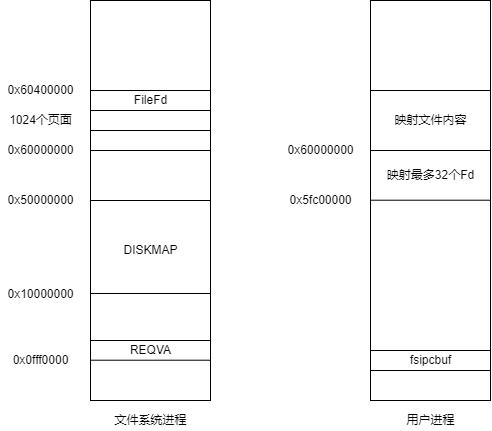

The diagram above was exported from draw.io. Its source (the exported page's mxGraphModel, read from the mxfile embedded in the PNG):
<mxGraphModel dx="1178" dy="695" grid="1" gridSize="10" guides="1" tooltips="1" connect="1" arrows="1" fold="1" page="1" pageScale="1" pageWidth="1169" pageHeight="827" math="0" shadow="0">
  <root>
    <mxCell id="0" />
    <mxCell id="1" parent="0" />
    <mxCell id="DRDaXMpIYMHpaLGX7MiK-1" value="" style="rounded=0;whiteSpace=wrap;html=1;sketch=0;" vertex="1" parent="1">
      <mxGeometry x="280" y="120" width="120" height="400" as="geometry" />
    </mxCell>
    <mxCell id="DRDaXMpIYMHpaLGX7MiK-2" value="文件系统进程" style="text;html=1;align=center;verticalAlign=middle;resizable=0;points=[];autosize=1;strokeColor=none;fillColor=none;sketch=0;" vertex="1" parent="1">
      <mxGeometry x="295" y="530" width="90" height="20" as="geometry" />
    </mxCell>
    <mxCell id="DRDaXMpIYMHpaLGX7MiK-3" value="" style="endArrow=none;html=1;rounded=0;exitX=0;exitY=0.5;exitDx=0;exitDy=0;sketch=0;" edge="1" parent="1" source="DRDaXMpIYMHpaLGX7MiK-1">
      <mxGeometry width="50" height="50" relative="1" as="geometry">
        <mxPoint x="470" y="370" as="sourcePoint" />
        <mxPoint x="400" y="320" as="targetPoint" />
      </mxGeometry>
    </mxCell>
    <mxCell id="DRDaXMpIYMHpaLGX7MiK-4" value="0x50000000" style="text;html=1;align=center;verticalAlign=middle;resizable=0;points=[];autosize=1;strokeColor=none;fillColor=none;sketch=0;" vertex="1" parent="1">
      <mxGeometry x="190" y="310" width="80" height="20" as="geometry" />
    </mxCell>
    <mxCell id="DRDaXMpIYMHpaLGX7MiK-6" value="" style="endArrow=none;html=1;rounded=0;exitX=0;exitY=0.5;exitDx=0;exitDy=0;sketch=0;" edge="1" parent="1">
      <mxGeometry width="50" height="50" relative="1" as="geometry">
        <mxPoint x="280" y="413" as="sourcePoint" />
        <mxPoint x="400" y="413" as="targetPoint" />
      </mxGeometry>
    </mxCell>
    <mxCell id="DRDaXMpIYMHpaLGX7MiK-7" value="0x10000000" style="text;html=1;align=center;verticalAlign=middle;resizable=0;points=[];autosize=1;strokeColor=none;fillColor=none;sketch=0;" vertex="1" parent="1">
      <mxGeometry x="190" y="404" width="80" height="20" as="geometry" />
    </mxCell>
    <mxCell id="DRDaXMpIYMHpaLGX7MiK-8" value="DISKMAP" style="text;html=1;align=center;verticalAlign=middle;resizable=0;points=[];autosize=1;strokeColor=none;fillColor=none;sketch=0;" vertex="1" parent="1">
      <mxGeometry x="305" y="360" width="70" height="20" as="geometry" />
    </mxCell>
    <mxCell id="DRDaXMpIYMHpaLGX7MiK-9" value="0x0fff0000" style="text;html=1;align=center;verticalAlign=middle;resizable=0;points=[];autosize=1;strokeColor=none;fillColor=none;sketch=0;" vertex="1" parent="1">
      <mxGeometry x="195" y="470" width="70" height="20" as="geometry" />
    </mxCell>
    <mxCell id="DRDaXMpIYMHpaLGX7MiK-10" value="" style="endArrow=none;html=1;rounded=0;exitX=0;exitY=0.5;exitDx=0;exitDy=0;sketch=0;" edge="1" parent="1">
      <mxGeometry width="50" height="50" relative="1" as="geometry">
        <mxPoint x="280" y="479.71" as="sourcePoint" />
        <mxPoint x="400" y="479.71" as="targetPoint" />
      </mxGeometry>
    </mxCell>
    <mxCell id="DRDaXMpIYMHpaLGX7MiK-11" value="" style="endArrow=none;html=1;rounded=0;exitX=0;exitY=0.5;exitDx=0;exitDy=0;sketch=0;" edge="1" parent="1">
      <mxGeometry width="50" height="50" relative="1" as="geometry">
        <mxPoint x="280" y="460.0000000000003" as="sourcePoint" />
        <mxPoint x="400" y="460.0000000000003" as="targetPoint" />
      </mxGeometry>
    </mxCell>
    <mxCell id="DRDaXMpIYMHpaLGX7MiK-12" value="REQVA" style="text;html=1;align=center;verticalAlign=middle;resizable=0;points=[];autosize=1;strokeColor=none;fillColor=none;sketch=0;" vertex="1" parent="1">
      <mxGeometry x="310" y="460" width="60" height="20" as="geometry" />
    </mxCell>
    <mxCell id="DRDaXMpIYMHpaLGX7MiK-14" value="" style="endArrow=none;html=1;rounded=0;exitX=0;exitY=0.5;exitDx=0;exitDy=0;sketch=0;" edge="1" parent="1">
      <mxGeometry width="50" height="50" relative="1" as="geometry">
        <mxPoint x="280" y="270" as="sourcePoint" />
        <mxPoint x="400" y="270" as="targetPoint" />
      </mxGeometry>
    </mxCell>
    <mxCell id="DRDaXMpIYMHpaLGX7MiK-15" value="0x60000000" style="text;html=1;align=center;verticalAlign=middle;resizable=0;points=[];autosize=1;strokeColor=none;fillColor=none;sketch=0;" vertex="1" parent="1">
      <mxGeometry x="190" y="260" width="80" height="20" as="geometry" />
    </mxCell>
    <mxCell id="DRDaXMpIYMHpaLGX7MiK-16" value="" style="endArrow=none;html=1;rounded=0;exitX=0;exitY=0.5;exitDx=0;exitDy=0;sketch=0;" edge="1" parent="1">
      <mxGeometry width="50" height="50" relative="1" as="geometry">
        <mxPoint x="280" y="210" as="sourcePoint" />
        <mxPoint x="400" y="210" as="targetPoint" />
      </mxGeometry>
    </mxCell>
    <mxCell id="DRDaXMpIYMHpaLGX7MiK-17" value="0x60400000" style="text;html=1;align=center;verticalAlign=middle;resizable=0;points=[];autosize=1;strokeColor=none;fillColor=none;sketch=0;" vertex="1" parent="1">
      <mxGeometry x="190" y="200" width="80" height="20" as="geometry" />
    </mxCell>
    <mxCell id="DRDaXMpIYMHpaLGX7MiK-19" value="" style="endArrow=none;html=1;rounded=0;exitX=0;exitY=0.5;exitDx=0;exitDy=0;sketch=0;" edge="1" parent="1">
      <mxGeometry width="50" height="50" relative="1" as="geometry">
        <mxPoint x="280" y="230" as="sourcePoint" />
        <mxPoint x="400" y="230" as="targetPoint" />
      </mxGeometry>
    </mxCell>
    <mxCell id="DRDaXMpIYMHpaLGX7MiK-20" value="" style="endArrow=none;html=1;rounded=0;exitX=0;exitY=0.5;exitDx=0;exitDy=0;sketch=0;" edge="1" parent="1">
      <mxGeometry width="50" height="50" relative="1" as="geometry">
        <mxPoint x="280" y="250" as="sourcePoint" />
        <mxPoint x="400" y="250" as="targetPoint" />
      </mxGeometry>
    </mxCell>
    <mxCell id="DRDaXMpIYMHpaLGX7MiK-21" value="1024个页面" style="text;html=1;align=center;verticalAlign=middle;resizable=0;points=[];autosize=1;strokeColor=none;fillColor=none;sketch=0;" vertex="1" parent="1">
      <mxGeometry x="190" y="230" width="80" height="20" as="geometry" />
    </mxCell>
    <mxCell id="DRDaXMpIYMHpaLGX7MiK-22" value="FileFd" style="text;html=1;align=center;verticalAlign=middle;resizable=0;points=[];autosize=1;strokeColor=none;fillColor=none;sketch=0;" vertex="1" parent="1">
      <mxGeometry x="315" y="210" width="50" height="20" as="geometry" />
    </mxCell>
    <mxCell id="DRDaXMpIYMHpaLGX7MiK-23" value="" style="rounded=0;whiteSpace=wrap;html=1;sketch=0;" vertex="1" parent="1">
      <mxGeometry x="560" y="120" width="120" height="400" as="geometry" />
    </mxCell>
    <mxCell id="DRDaXMpIYMHpaLGX7MiK-24" value="用户进程" style="text;html=1;align=center;verticalAlign=middle;resizable=0;points=[];autosize=1;strokeColor=none;fillColor=none;sketch=0;" vertex="1" parent="1">
      <mxGeometry x="590" y="530" width="60" height="20" as="geometry" />
    </mxCell>
    <mxCell id="DRDaXMpIYMHpaLGX7MiK-31" value="" style="endArrow=none;html=1;rounded=0;exitX=0;exitY=0.5;exitDx=0;exitDy=0;sketch=0;" edge="1" parent="1">
      <mxGeometry width="50" height="50" relative="1" as="geometry">
        <mxPoint x="560" y="490.0000000000003" as="sourcePoint" />
        <mxPoint x="680" y="490.0000000000003" as="targetPoint" />
      </mxGeometry>
    </mxCell>
    <mxCell id="DRDaXMpIYMHpaLGX7MiK-32" value="" style="endArrow=none;html=1;rounded=0;exitX=0;exitY=0.5;exitDx=0;exitDy=0;sketch=0;" edge="1" parent="1">
      <mxGeometry width="50" height="50" relative="1" as="geometry">
        <mxPoint x="560" y="470.0000000000002" as="sourcePoint" />
        <mxPoint x="680" y="470.0000000000002" as="targetPoint" />
      </mxGeometry>
    </mxCell>
    <mxCell id="DRDaXMpIYMHpaLGX7MiK-33" value="fsipcbuf" style="text;html=1;align=center;verticalAlign=middle;resizable=0;points=[];autosize=1;strokeColor=none;fillColor=none;sketch=0;" vertex="1" parent="1">
      <mxGeometry x="590" y="470" width="60" height="20" as="geometry" />
    </mxCell>
    <mxCell id="DRDaXMpIYMHpaLGX7MiK-34" value="" style="endArrow=none;html=1;rounded=0;exitX=0;exitY=0.5;exitDx=0;exitDy=0;sketch=0;" edge="1" parent="1">
      <mxGeometry width="50" height="50" relative="1" as="geometry">
        <mxPoint x="560" y="270" as="sourcePoint" />
        <mxPoint x="680" y="270" as="targetPoint" />
      </mxGeometry>
    </mxCell>
    <mxCell id="DRDaXMpIYMHpaLGX7MiK-35" value="0x60000000" style="text;html=1;align=center;verticalAlign=middle;resizable=0;points=[];autosize=1;strokeColor=none;fillColor=none;sketch=0;" vertex="1" parent="1">
      <mxGeometry x="470" y="260" width="80" height="20" as="geometry" />
    </mxCell>
    <mxCell id="DRDaXMpIYMHpaLGX7MiK-36" value="" style="endArrow=none;html=1;rounded=0;exitX=0;exitY=0.5;exitDx=0;exitDy=0;sketch=0;" edge="1" parent="1">
      <mxGeometry width="50" height="50" relative="1" as="geometry">
        <mxPoint x="560" y="210" as="sourcePoint" />
        <mxPoint x="680" y="210" as="targetPoint" />
      </mxGeometry>
    </mxCell>
    <mxCell id="DRDaXMpIYMHpaLGX7MiK-43" value="映射文件内容" style="text;html=1;align=center;verticalAlign=middle;resizable=0;points=[];autosize=1;strokeColor=none;fillColor=none;sketch=0;" vertex="1" parent="1">
      <mxGeometry x="575" y="230" width="90" height="20" as="geometry" />
    </mxCell>
    <mxCell id="DRDaXMpIYMHpaLGX7MiK-44" value="0x5fc00000" style="text;html=1;align=center;verticalAlign=middle;resizable=0;points=[];autosize=1;strokeColor=none;fillColor=none;sketch=0;" vertex="1" parent="1">
      <mxGeometry x="470" y="310" width="80" height="20" as="geometry" />
    </mxCell>
    <mxCell id="DRDaXMpIYMHpaLGX7MiK-45" value="" style="endArrow=none;html=1;rounded=0;exitX=0;exitY=0.5;exitDx=0;exitDy=0;sketch=0;" edge="1" parent="1">
      <mxGeometry width="50" height="50" relative="1" as="geometry">
        <mxPoint x="560" y="319.71" as="sourcePoint" />
        <mxPoint x="680" y="319.71" as="targetPoint" />
      </mxGeometry>
    </mxCell>
    <mxCell id="DRDaXMpIYMHpaLGX7MiK-46" value="映射最多32个Fd" style="text;html=1;align=center;verticalAlign=middle;resizable=0;points=[];autosize=1;strokeColor=none;fillColor=none;sketch=0;" vertex="1" parent="1">
      <mxGeometry x="570" y="285" width="100" height="20" as="geometry" />
    </mxCell>
  </root>
</mxGraphModel>